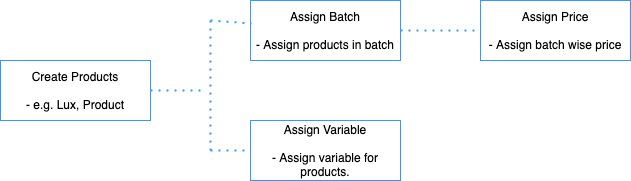

The diagram above was exported from draw.io. Its source (the exported page's mxGraphModel, read from the mxfile embedded in the PNG):
<mxGraphModel dx="946" dy="591" grid="1" gridSize="10" guides="1" tooltips="1" connect="1" arrows="1" fold="1" page="1" pageScale="1" pageWidth="850" pageHeight="1100" math="0" shadow="0">
  <root>
    <mxCell id="0" />
    <mxCell id="1" parent="0" />
    <mxCell id="3QGHhua6dbNQzf2KiLT3-4" value="Create Products&lt;br&gt;&lt;span style=&quot;text-align: left&quot;&gt;&lt;br&gt;- e.g. Lux, Product&lt;/span&gt;" style="rounded=0;whiteSpace=wrap;html=1;strokeColor=#3399FF;" vertex="1" parent="1">
      <mxGeometry x="110" y="180" width="150" height="60" as="geometry" />
    </mxCell>
    <mxCell id="3QGHhua6dbNQzf2KiLT3-7" value="Assign Batch&lt;br&gt;&lt;span style=&quot;text-align: left&quot;&gt;&lt;br&gt;- Assign products in batch&lt;/span&gt;" style="rounded=0;whiteSpace=wrap;html=1;strokeColor=#3399FF;" vertex="1" parent="1">
      <mxGeometry x="360" y="120" width="150" height="60" as="geometry" />
    </mxCell>
    <mxCell id="3QGHhua6dbNQzf2KiLT3-8" value="Assign Price&lt;br&gt;&lt;span style=&quot;text-align: left&quot;&gt;&lt;br&gt;- Assign batch wise price&lt;/span&gt;" style="rounded=0;whiteSpace=wrap;html=1;strokeColor=#3399FF;" vertex="1" parent="1">
      <mxGeometry x="590" y="120" width="150" height="60" as="geometry" />
    </mxCell>
    <mxCell id="3QGHhua6dbNQzf2KiLT3-9" value="Assign Variable&lt;br&gt;&lt;span style=&quot;text-align: left&quot;&gt;&lt;br&gt;- Assign variable for products.&lt;/span&gt;" style="rounded=0;whiteSpace=wrap;html=1;strokeColor=#3399FF;" vertex="1" parent="1">
      <mxGeometry x="360" y="240" width="150" height="60" as="geometry" />
    </mxCell>
    <mxCell id="3QGHhua6dbNQzf2KiLT3-10" value="" style="endArrow=none;dashed=1;html=1;dashPattern=1 3;strokeWidth=2;exitX=1;exitY=0.5;exitDx=0;exitDy=0;strokeColor=#3399FF;" edge="1" parent="1" source="3QGHhua6dbNQzf2KiLT3-4">
      <mxGeometry width="50" height="50" relative="1" as="geometry">
        <mxPoint x="400" y="250" as="sourcePoint" />
        <mxPoint x="310" y="210" as="targetPoint" />
      </mxGeometry>
    </mxCell>
    <mxCell id="3QGHhua6dbNQzf2KiLT3-11" value="" style="endArrow=none;dashed=1;html=1;dashPattern=1 3;strokeWidth=2;strokeColor=#3399FF;" edge="1" parent="1">
      <mxGeometry width="50" height="50" relative="1" as="geometry">
        <mxPoint x="320" y="270" as="sourcePoint" />
        <mxPoint x="320" y="140" as="targetPoint" />
      </mxGeometry>
    </mxCell>
    <mxCell id="3QGHhua6dbNQzf2KiLT3-12" value="" style="endArrow=none;dashed=1;html=1;dashPattern=1 3;strokeWidth=2;strokeColor=#3399FF;" edge="1" parent="1">
      <mxGeometry width="50" height="50" relative="1" as="geometry">
        <mxPoint x="320" y="140" as="sourcePoint" />
        <mxPoint x="361" y="143" as="targetPoint" />
      </mxGeometry>
    </mxCell>
    <mxCell id="3QGHhua6dbNQzf2KiLT3-13" value="" style="endArrow=none;dashed=1;html=1;dashPattern=1 3;strokeWidth=2;entryX=0;entryY=0.5;entryDx=0;entryDy=0;strokeColor=#3399FF;" edge="1" parent="1" target="3QGHhua6dbNQzf2KiLT3-9">
      <mxGeometry width="50" height="50" relative="1" as="geometry">
        <mxPoint x="320" y="270" as="sourcePoint" />
        <mxPoint x="470" y="200" as="targetPoint" />
      </mxGeometry>
    </mxCell>
    <mxCell id="3QGHhua6dbNQzf2KiLT3-14" value="" style="endArrow=none;dashed=1;html=1;dashPattern=1 3;strokeWidth=2;entryX=0;entryY=0.5;entryDx=0;entryDy=0;exitX=1;exitY=0.5;exitDx=0;exitDy=0;strokeColor=#3399FF;" edge="1" parent="1" source="3QGHhua6dbNQzf2KiLT3-7" target="3QGHhua6dbNQzf2KiLT3-8">
      <mxGeometry width="50" height="50" relative="1" as="geometry">
        <mxPoint x="420" y="250" as="sourcePoint" />
        <mxPoint x="470" y="200" as="targetPoint" />
      </mxGeometry>
    </mxCell>
  </root>
</mxGraphModel>